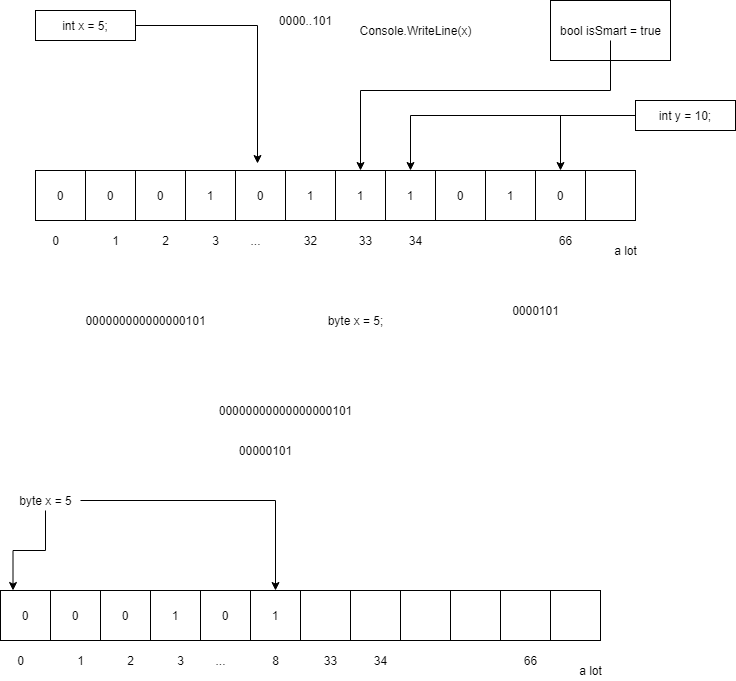

The diagram above was exported from draw.io. Its source (the exported page's mxGraphModel, read from the mxfile embedded in the PNG):
<mxGraphModel dx="782" dy="482" grid="1" gridSize="10" guides="1" tooltips="1" connect="1" arrows="1" fold="1" page="1" pageScale="1" pageWidth="850" pageHeight="1100" math="0" shadow="0">
  <root>
    <mxCell id="0" />
    <mxCell id="1" parent="0" />
    <mxCell id="TTS4XElxThbEXNzOyhR8-31" value="" style="rounded=0;whiteSpace=wrap;html=1;" vertex="1" parent="1">
      <mxGeometry x="605" y="40" width="120" height="60" as="geometry" />
    </mxCell>
    <mxCell id="TTS4XElxThbEXNzOyhR8-26" style="edgeStyle=orthogonalEdgeStyle;rounded=0;orthogonalLoop=1;jettySize=auto;html=1;entryX=0.44;entryY=-0.14;entryDx=0;entryDy=0;entryPerimeter=0;" edge="1" parent="1" source="TTS4XElxThbEXNzOyhR8-2" target="TTS4XElxThbEXNzOyhR8-8">
      <mxGeometry relative="1" as="geometry" />
    </mxCell>
    <mxCell id="TTS4XElxThbEXNzOyhR8-2" value="int x = 5;" style="rounded=0;whiteSpace=wrap;html=1;" vertex="1" parent="1">
      <mxGeometry x="90" y="50" width="100" height="30" as="geometry" />
    </mxCell>
    <mxCell id="TTS4XElxThbEXNzOyhR8-3" value="0" style="rounded=0;whiteSpace=wrap;html=1;" vertex="1" parent="1">
      <mxGeometry x="90" y="210" width="50" height="50" as="geometry" />
    </mxCell>
    <mxCell id="TTS4XElxThbEXNzOyhR8-4" value="0" style="rounded=0;whiteSpace=wrap;html=1;" vertex="1" parent="1">
      <mxGeometry x="140" y="210" width="50" height="50" as="geometry" />
    </mxCell>
    <mxCell id="TTS4XElxThbEXNzOyhR8-5" value="0" style="rounded=0;whiteSpace=wrap;html=1;" vertex="1" parent="1">
      <mxGeometry x="190" y="210" width="50" height="50" as="geometry" />
    </mxCell>
    <mxCell id="TTS4XElxThbEXNzOyhR8-6" value="1" style="rounded=0;whiteSpace=wrap;html=1;" vertex="1" parent="1">
      <mxGeometry x="240" y="210" width="50" height="50" as="geometry" />
    </mxCell>
    <mxCell id="TTS4XElxThbEXNzOyhR8-8" value="0" style="rounded=0;whiteSpace=wrap;html=1;" vertex="1" parent="1">
      <mxGeometry x="290" y="210" width="50" height="50" as="geometry" />
    </mxCell>
    <mxCell id="TTS4XElxThbEXNzOyhR8-9" value="1" style="rounded=0;whiteSpace=wrap;html=1;" vertex="1" parent="1">
      <mxGeometry x="340" y="210" width="50" height="50" as="geometry" />
    </mxCell>
    <mxCell id="TTS4XElxThbEXNzOyhR8-10" value="1" style="rounded=0;whiteSpace=wrap;html=1;" vertex="1" parent="1">
      <mxGeometry x="390" y="210" width="50" height="50" as="geometry" />
    </mxCell>
    <mxCell id="TTS4XElxThbEXNzOyhR8-11" value="1" style="rounded=0;whiteSpace=wrap;html=1;" vertex="1" parent="1">
      <mxGeometry x="440" y="210" width="50" height="50" as="geometry" />
    </mxCell>
    <mxCell id="TTS4XElxThbEXNzOyhR8-16" value="0" style="rounded=0;whiteSpace=wrap;html=1;" vertex="1" parent="1">
      <mxGeometry x="490" y="210" width="50" height="50" as="geometry" />
    </mxCell>
    <mxCell id="TTS4XElxThbEXNzOyhR8-17" value="1" style="rounded=0;whiteSpace=wrap;html=1;" vertex="1" parent="1">
      <mxGeometry x="540" y="210" width="50" height="50" as="geometry" />
    </mxCell>
    <mxCell id="TTS4XElxThbEXNzOyhR8-18" value="0" style="rounded=0;whiteSpace=wrap;html=1;" vertex="1" parent="1">
      <mxGeometry x="590" y="210" width="50" height="50" as="geometry" />
    </mxCell>
    <mxCell id="TTS4XElxThbEXNzOyhR8-19" value="" style="rounded=0;whiteSpace=wrap;html=1;" vertex="1" parent="1">
      <mxGeometry x="640" y="210" width="50" height="50" as="geometry" />
    </mxCell>
    <mxCell id="TTS4XElxThbEXNzOyhR8-20" value="0" style="text;html=1;align=center;verticalAlign=middle;resizable=0;points=[];autosize=1;" vertex="1" parent="1">
      <mxGeometry x="100" y="270" width="20" height="20" as="geometry" />
    </mxCell>
    <mxCell id="TTS4XElxThbEXNzOyhR8-21" value="1" style="text;html=1;align=center;verticalAlign=middle;resizable=0;points=[];autosize=1;" vertex="1" parent="1">
      <mxGeometry x="160" y="270" width="20" height="20" as="geometry" />
    </mxCell>
    <mxCell id="TTS4XElxThbEXNzOyhR8-22" value="2" style="text;html=1;align=center;verticalAlign=middle;resizable=0;points=[];autosize=1;" vertex="1" parent="1">
      <mxGeometry x="210" y="270" width="20" height="20" as="geometry" />
    </mxCell>
    <mxCell id="TTS4XElxThbEXNzOyhR8-23" value="3" style="text;html=1;align=center;verticalAlign=middle;resizable=0;points=[];autosize=1;" vertex="1" parent="1">
      <mxGeometry x="260" y="270" width="20" height="20" as="geometry" />
    </mxCell>
    <mxCell id="TTS4XElxThbEXNzOyhR8-24" value="a lot" style="text;html=1;align=center;verticalAlign=middle;resizable=0;points=[];autosize=1;" vertex="1" parent="1">
      <mxGeometry x="660" y="280" width="40" height="20" as="geometry" />
    </mxCell>
    <mxCell id="TTS4XElxThbEXNzOyhR8-25" value="32" style="text;html=1;align=center;verticalAlign=middle;resizable=0;points=[];autosize=1;" vertex="1" parent="1">
      <mxGeometry x="350" y="270" width="30" height="20" as="geometry" />
    </mxCell>
    <mxCell id="TTS4XElxThbEXNzOyhR8-27" value="0000..101" style="text;html=1;align=center;verticalAlign=middle;resizable=0;points=[];autosize=1;" vertex="1" parent="1">
      <mxGeometry x="325" y="50" width="70" height="20" as="geometry" />
    </mxCell>
    <mxCell id="TTS4XElxThbEXNzOyhR8-28" value="..." style="text;html=1;align=center;verticalAlign=middle;resizable=0;points=[];autosize=1;" vertex="1" parent="1">
      <mxGeometry x="295" y="270" width="30" height="20" as="geometry" />
    </mxCell>
    <mxCell id="TTS4XElxThbEXNzOyhR8-29" value="Console.WriteLine(x)" style="text;html=1;align=center;verticalAlign=middle;resizable=0;points=[];autosize=1;" vertex="1" parent="1">
      <mxGeometry x="405" y="60" width="130" height="20" as="geometry" />
    </mxCell>
    <mxCell id="TTS4XElxThbEXNzOyhR8-34" style="edgeStyle=orthogonalEdgeStyle;rounded=0;orthogonalLoop=1;jettySize=auto;html=1;entryX=0.5;entryY=0;entryDx=0;entryDy=0;" edge="1" parent="1" source="TTS4XElxThbEXNzOyhR8-30" target="TTS4XElxThbEXNzOyhR8-10">
      <mxGeometry relative="1" as="geometry">
        <Array as="points">
          <mxPoint x="665" y="130" />
          <mxPoint x="415" y="130" />
        </Array>
      </mxGeometry>
    </mxCell>
    <mxCell id="TTS4XElxThbEXNzOyhR8-30" value="bool isSmart = true" style="text;html=1;align=center;verticalAlign=middle;resizable=0;points=[];autosize=1;" vertex="1" parent="1">
      <mxGeometry x="605" y="60" width="120" height="20" as="geometry" />
    </mxCell>
    <mxCell id="TTS4XElxThbEXNzOyhR8-32" value="33" style="text;html=1;align=center;verticalAlign=middle;resizable=0;points=[];autosize=1;" vertex="1" parent="1">
      <mxGeometry x="405" y="270" width="30" height="20" as="geometry" />
    </mxCell>
    <mxCell id="TTS4XElxThbEXNzOyhR8-33" value="34" style="text;html=1;align=center;verticalAlign=middle;resizable=0;points=[];autosize=1;" vertex="1" parent="1">
      <mxGeometry x="455" y="270" width="30" height="20" as="geometry" />
    </mxCell>
    <mxCell id="TTS4XElxThbEXNzOyhR8-36" style="edgeStyle=orthogonalEdgeStyle;rounded=0;orthogonalLoop=1;jettySize=auto;html=1;entryX=0.5;entryY=0;entryDx=0;entryDy=0;" edge="1" parent="1" source="TTS4XElxThbEXNzOyhR8-35" target="TTS4XElxThbEXNzOyhR8-11">
      <mxGeometry relative="1" as="geometry" />
    </mxCell>
    <mxCell id="TTS4XElxThbEXNzOyhR8-38" style="edgeStyle=orthogonalEdgeStyle;rounded=0;orthogonalLoop=1;jettySize=auto;html=1;entryX=0.5;entryY=0;entryDx=0;entryDy=0;" edge="1" parent="1" source="TTS4XElxThbEXNzOyhR8-35" target="TTS4XElxThbEXNzOyhR8-18">
      <mxGeometry relative="1" as="geometry" />
    </mxCell>
    <mxCell id="TTS4XElxThbEXNzOyhR8-35" value="int y = 10;" style="rounded=0;whiteSpace=wrap;html=1;" vertex="1" parent="1">
      <mxGeometry x="690" y="140" width="100" height="30" as="geometry" />
    </mxCell>
    <mxCell id="TTS4XElxThbEXNzOyhR8-37" value="66" style="text;html=1;align=center;verticalAlign=middle;resizable=0;points=[];autosize=1;" vertex="1" parent="1">
      <mxGeometry x="605" y="270" width="30" height="20" as="geometry" />
    </mxCell>
    <mxCell id="TTS4XElxThbEXNzOyhR8-39" value="000000000000000101" style="text;html=1;align=center;verticalAlign=middle;resizable=0;points=[];autosize=1;" vertex="1" parent="1">
      <mxGeometry x="130" y="350" width="140" height="20" as="geometry" />
    </mxCell>
    <mxCell id="TTS4XElxThbEXNzOyhR8-40" value="byte x = 5;" style="text;html=1;align=center;verticalAlign=middle;resizable=0;points=[];autosize=1;" vertex="1" parent="1">
      <mxGeometry x="375" y="350" width="70" height="20" as="geometry" />
    </mxCell>
    <mxCell id="TTS4XElxThbEXNzOyhR8-41" value="0000101" style="text;html=1;align=center;verticalAlign=middle;resizable=0;points=[];autosize=1;" vertex="1" parent="1">
      <mxGeometry x="560" y="340" width="60" height="20" as="geometry" />
    </mxCell>
    <mxCell id="TTS4XElxThbEXNzOyhR8-42" value="0" style="rounded=0;whiteSpace=wrap;html=1;" vertex="1" parent="1">
      <mxGeometry x="55" y="630" width="50" height="50" as="geometry" />
    </mxCell>
    <mxCell id="TTS4XElxThbEXNzOyhR8-43" value="0" style="rounded=0;whiteSpace=wrap;html=1;" vertex="1" parent="1">
      <mxGeometry x="105" y="630" width="50" height="50" as="geometry" />
    </mxCell>
    <mxCell id="TTS4XElxThbEXNzOyhR8-44" value="0" style="rounded=0;whiteSpace=wrap;html=1;" vertex="1" parent="1">
      <mxGeometry x="155" y="630" width="50" height="50" as="geometry" />
    </mxCell>
    <mxCell id="TTS4XElxThbEXNzOyhR8-45" value="1" style="rounded=0;whiteSpace=wrap;html=1;" vertex="1" parent="1">
      <mxGeometry x="205" y="630" width="50" height="50" as="geometry" />
    </mxCell>
    <mxCell id="TTS4XElxThbEXNzOyhR8-46" value="0" style="rounded=0;whiteSpace=wrap;html=1;" vertex="1" parent="1">
      <mxGeometry x="255" y="630" width="50" height="50" as="geometry" />
    </mxCell>
    <mxCell id="TTS4XElxThbEXNzOyhR8-47" value="1" style="rounded=0;whiteSpace=wrap;html=1;" vertex="1" parent="1">
      <mxGeometry x="305" y="630" width="50" height="50" as="geometry" />
    </mxCell>
    <mxCell id="TTS4XElxThbEXNzOyhR8-48" value="" style="rounded=0;whiteSpace=wrap;html=1;" vertex="1" parent="1">
      <mxGeometry x="355" y="630" width="50" height="50" as="geometry" />
    </mxCell>
    <mxCell id="TTS4XElxThbEXNzOyhR8-49" value="" style="rounded=0;whiteSpace=wrap;html=1;" vertex="1" parent="1">
      <mxGeometry x="405" y="630" width="50" height="50" as="geometry" />
    </mxCell>
    <mxCell id="TTS4XElxThbEXNzOyhR8-50" value="" style="rounded=0;whiteSpace=wrap;html=1;" vertex="1" parent="1">
      <mxGeometry x="455" y="630" width="50" height="50" as="geometry" />
    </mxCell>
    <mxCell id="TTS4XElxThbEXNzOyhR8-51" value="" style="rounded=0;whiteSpace=wrap;html=1;" vertex="1" parent="1">
      <mxGeometry x="505" y="630" width="50" height="50" as="geometry" />
    </mxCell>
    <mxCell id="TTS4XElxThbEXNzOyhR8-52" value="" style="rounded=0;whiteSpace=wrap;html=1;" vertex="1" parent="1">
      <mxGeometry x="555" y="630" width="50" height="50" as="geometry" />
    </mxCell>
    <mxCell id="TTS4XElxThbEXNzOyhR8-53" value="" style="rounded=0;whiteSpace=wrap;html=1;" vertex="1" parent="1">
      <mxGeometry x="605" y="630" width="50" height="50" as="geometry" />
    </mxCell>
    <mxCell id="TTS4XElxThbEXNzOyhR8-54" value="0" style="text;html=1;align=center;verticalAlign=middle;resizable=0;points=[];autosize=1;" vertex="1" parent="1">
      <mxGeometry x="65" y="690" width="20" height="20" as="geometry" />
    </mxCell>
    <mxCell id="TTS4XElxThbEXNzOyhR8-55" value="1" style="text;html=1;align=center;verticalAlign=middle;resizable=0;points=[];autosize=1;" vertex="1" parent="1">
      <mxGeometry x="125" y="690" width="20" height="20" as="geometry" />
    </mxCell>
    <mxCell id="TTS4XElxThbEXNzOyhR8-56" value="2" style="text;html=1;align=center;verticalAlign=middle;resizable=0;points=[];autosize=1;" vertex="1" parent="1">
      <mxGeometry x="175" y="690" width="20" height="20" as="geometry" />
    </mxCell>
    <mxCell id="TTS4XElxThbEXNzOyhR8-57" value="3" style="text;html=1;align=center;verticalAlign=middle;resizable=0;points=[];autosize=1;" vertex="1" parent="1">
      <mxGeometry x="225" y="690" width="20" height="20" as="geometry" />
    </mxCell>
    <mxCell id="TTS4XElxThbEXNzOyhR8-58" value="a lot" style="text;html=1;align=center;verticalAlign=middle;resizable=0;points=[];autosize=1;" vertex="1" parent="1">
      <mxGeometry x="625" y="700" width="40" height="20" as="geometry" />
    </mxCell>
    <mxCell id="TTS4XElxThbEXNzOyhR8-59" value="8" style="text;html=1;align=center;verticalAlign=middle;resizable=0;points=[];autosize=1;" vertex="1" parent="1">
      <mxGeometry x="320" y="690" width="20" height="20" as="geometry" />
    </mxCell>
    <mxCell id="TTS4XElxThbEXNzOyhR8-60" value="..." style="text;html=1;align=center;verticalAlign=middle;resizable=0;points=[];autosize=1;" vertex="1" parent="1">
      <mxGeometry x="260" y="690" width="30" height="20" as="geometry" />
    </mxCell>
    <mxCell id="TTS4XElxThbEXNzOyhR8-61" value="33" style="text;html=1;align=center;verticalAlign=middle;resizable=0;points=[];autosize=1;" vertex="1" parent="1">
      <mxGeometry x="370" y="690" width="30" height="20" as="geometry" />
    </mxCell>
    <mxCell id="TTS4XElxThbEXNzOyhR8-62" value="34" style="text;html=1;align=center;verticalAlign=middle;resizable=0;points=[];autosize=1;" vertex="1" parent="1">
      <mxGeometry x="420" y="690" width="30" height="20" as="geometry" />
    </mxCell>
    <mxCell id="TTS4XElxThbEXNzOyhR8-63" value="66" style="text;html=1;align=center;verticalAlign=middle;resizable=0;points=[];autosize=1;" vertex="1" parent="1">
      <mxGeometry x="570" y="690" width="30" height="20" as="geometry" />
    </mxCell>
    <mxCell id="TTS4XElxThbEXNzOyhR8-65" style="edgeStyle=orthogonalEdgeStyle;rounded=0;orthogonalLoop=1;jettySize=auto;html=1;entryX=0.25;entryY=0;entryDx=0;entryDy=0;" edge="1" parent="1" source="TTS4XElxThbEXNzOyhR8-64" target="TTS4XElxThbEXNzOyhR8-42">
      <mxGeometry relative="1" as="geometry" />
    </mxCell>
    <mxCell id="TTS4XElxThbEXNzOyhR8-66" style="edgeStyle=orthogonalEdgeStyle;rounded=0;orthogonalLoop=1;jettySize=auto;html=1;entryX=0.5;entryY=0;entryDx=0;entryDy=0;" edge="1" parent="1" source="TTS4XElxThbEXNzOyhR8-64" target="TTS4XElxThbEXNzOyhR8-47">
      <mxGeometry relative="1" as="geometry" />
    </mxCell>
    <mxCell id="TTS4XElxThbEXNzOyhR8-64" value="byte x = 5" style="text;html=1;align=center;verticalAlign=middle;resizable=0;points=[];autosize=1;" vertex="1" parent="1">
      <mxGeometry x="65" y="530" width="70" height="20" as="geometry" />
    </mxCell>
    <mxCell id="TTS4XElxThbEXNzOyhR8-67" value="00000000000000000101" style="text;html=1;align=center;verticalAlign=middle;resizable=0;points=[];autosize=1;" vertex="1" parent="1">
      <mxGeometry x="265" y="440" width="150" height="20" as="geometry" />
    </mxCell>
    <mxCell id="TTS4XElxThbEXNzOyhR8-68" value="00000101" style="text;html=1;align=center;verticalAlign=middle;resizable=0;points=[];autosize=1;" vertex="1" parent="1">
      <mxGeometry x="285" y="480" width="70" height="20" as="geometry" />
    </mxCell>
  </root>
</mxGraphModel>